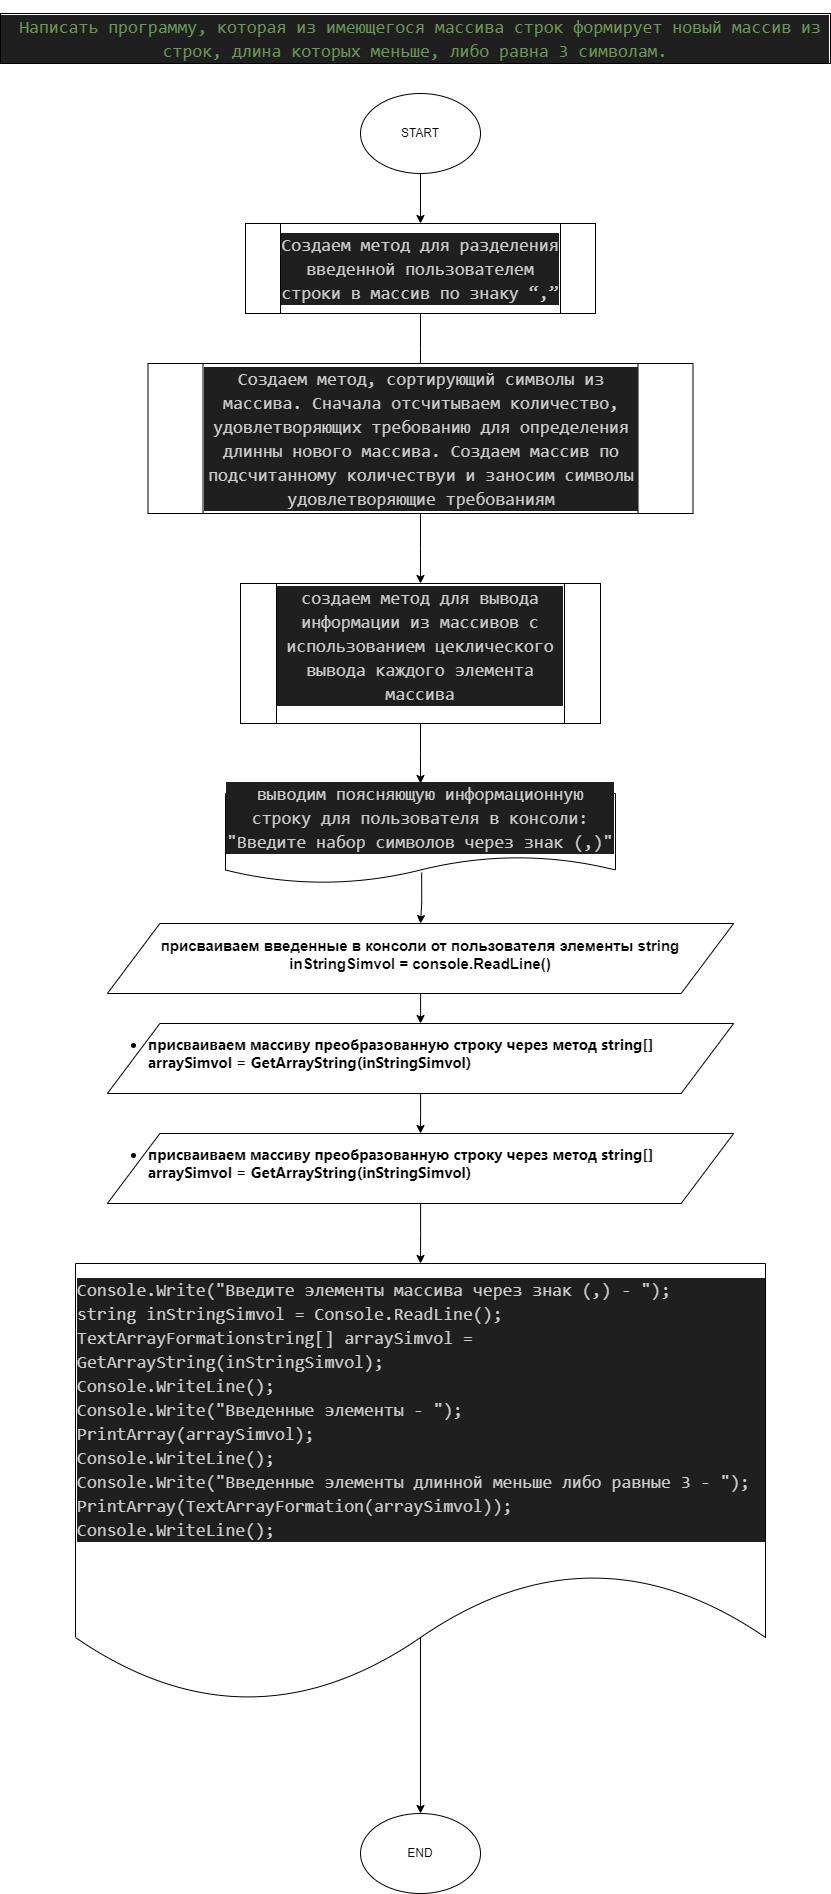

The diagram above was exported from draw.io. Its source (the exported page's mxGraphModel, read from the mxfile embedded in the PNG):
<mxGraphModel dx="1409" dy="828" grid="1" gridSize="10" guides="1" tooltips="1" connect="1" arrows="1" fold="1" page="1" pageScale="1" pageWidth="827" pageHeight="1169" math="0" shadow="0">
  <root>
    <mxCell id="0" />
    <mxCell id="1" parent="0" />
    <mxCell id="pv_DUyY3vjtQ8rrTsHhr-4" style="edgeStyle=orthogonalEdgeStyle;rounded=0;orthogonalLoop=1;jettySize=auto;html=1;entryX=0.5;entryY=0;entryDx=0;entryDy=0;" parent="1" source="pv_DUyY3vjtQ8rrTsHhr-1" target="pv_DUyY3vjtQ8rrTsHhr-3" edge="1">
      <mxGeometry relative="1" as="geometry" />
    </mxCell>
    <mxCell id="pv_DUyY3vjtQ8rrTsHhr-1" value="START" style="ellipse;whiteSpace=wrap;html=1;" parent="1" vertex="1">
      <mxGeometry x="360" y="110" width="120" height="80" as="geometry" />
    </mxCell>
    <mxCell id="pv_DUyY3vjtQ8rrTsHhr-2" value="&lt;br&gt;&lt;div style=&quot;color: rgb(204, 204, 204); background-color: rgb(31, 31, 31); font-family: Consolas, &amp;quot;Courier New&amp;quot;, monospace; font-weight: normal; font-size: 18px; line-height: 24px;&quot;&gt;&lt;div&gt;&lt;span style=&quot;color: #6a9955;&quot;&gt;&amp;nbsp;Написать программу,&amp;nbsp;&lt;/span&gt;&lt;span style=&quot;color: rgb(106, 153, 85);&quot;&gt;которая из имеющегося массива строк формирует новый массив из строк,&lt;/span&gt;&lt;span style=&quot;color: rgb(106, 153, 85);&quot;&gt;&amp;nbsp;длина которых меньше, либо равна 3 символам.&lt;/span&gt;&lt;/div&gt;&lt;/div&gt;&lt;br&gt;" style="rounded=0;whiteSpace=wrap;html=1;" parent="1" vertex="1">
      <mxGeometry y="30" width="830" height="50" as="geometry" />
    </mxCell>
    <mxCell id="pv_DUyY3vjtQ8rrTsHhr-5" style="edgeStyle=orthogonalEdgeStyle;rounded=0;orthogonalLoop=1;jettySize=auto;html=1;" parent="1" source="pv_DUyY3vjtQ8rrTsHhr-3" edge="1">
      <mxGeometry relative="1" as="geometry">
        <mxPoint x="420" y="400" as="targetPoint" />
      </mxGeometry>
    </mxCell>
    <mxCell id="pv_DUyY3vjtQ8rrTsHhr-3" value="&lt;br&gt;&lt;div style=&quot;color: rgb(204, 204, 204); background-color: rgb(31, 31, 31); font-family: Consolas, &amp;quot;Courier New&amp;quot;, monospace; font-weight: normal; font-size: 18px; line-height: 24px;&quot;&gt;&lt;div&gt;&lt;span style=&quot;color: #cccccc;&quot;&gt;Создаем метод для разделения введенной пользователем строки в массив по знаку “,”&lt;/span&gt;&lt;/div&gt;&lt;/div&gt;&lt;br&gt;" style="shape=process;whiteSpace=wrap;html=1;backgroundOutline=1;" parent="1" vertex="1">
      <mxGeometry x="245" y="240" width="350" height="90" as="geometry" />
    </mxCell>
    <mxCell id="pv_DUyY3vjtQ8rrTsHhr-8" style="edgeStyle=orthogonalEdgeStyle;rounded=0;orthogonalLoop=1;jettySize=auto;html=1;" parent="1" source="pv_DUyY3vjtQ8rrTsHhr-7" edge="1">
      <mxGeometry relative="1" as="geometry">
        <mxPoint x="420" y="600" as="targetPoint" />
      </mxGeometry>
    </mxCell>
    <mxCell id="pv_DUyY3vjtQ8rrTsHhr-7" value="&lt;div style=&quot;color: rgb(204, 204, 204); background-color: rgb(31, 31, 31); font-family: Consolas, &amp;quot;Courier New&amp;quot;, monospace; font-size: 18px; line-height: 24px;&quot;&gt;Создаем метод, сортирующий символы из массива. Сначала отсчитываем количество, удовлетворяющих требованию для определения длинны нового массива. Создаем массив по подсчитанному количествуи и заносим символы удовлетворяющие требованиям&lt;/div&gt;" style="shape=process;whiteSpace=wrap;html=1;backgroundOutline=1;" parent="1" vertex="1">
      <mxGeometry x="147.5" y="380" width="545" height="150" as="geometry" />
    </mxCell>
    <mxCell id="pv_DUyY3vjtQ8rrTsHhr-10" style="edgeStyle=orthogonalEdgeStyle;rounded=0;orthogonalLoop=1;jettySize=auto;html=1;" parent="1" source="pv_DUyY3vjtQ8rrTsHhr-9" edge="1">
      <mxGeometry relative="1" as="geometry">
        <mxPoint x="420" y="800" as="targetPoint" />
      </mxGeometry>
    </mxCell>
    <mxCell id="pv_DUyY3vjtQ8rrTsHhr-9" value="&#10;&lt;div style=&quot;color: rgb(204, 204, 204); background-color: rgb(31, 31, 31); font-family: Consolas, &amp;quot;Courier New&amp;quot;, monospace; font-weight: normal; font-size: 18px; line-height: 24px;&quot;&gt;&lt;div&gt;&lt;span style=&quot;color: #cccccc;&quot;&gt;создаем метод для вывода информации из массивов с использованием цеклического вывода каждого элемента массива&lt;/span&gt;&lt;/div&gt;&lt;/div&gt;&#10;&#10;" style="shape=process;whiteSpace=wrap;html=1;backgroundOutline=1;" parent="1" vertex="1">
      <mxGeometry x="240" y="600" width="360" height="140" as="geometry" />
    </mxCell>
    <mxCell id="pv_DUyY3vjtQ8rrTsHhr-14" style="edgeStyle=orthogonalEdgeStyle;rounded=0;orthogonalLoop=1;jettySize=auto;html=1;exitX=0.503;exitY=0.878;exitDx=0;exitDy=0;exitPerimeter=0;" parent="1" source="pv_DUyY3vjtQ8rrTsHhr-11" edge="1">
      <mxGeometry relative="1" as="geometry">
        <mxPoint x="420" y="940" as="targetPoint" />
      </mxGeometry>
    </mxCell>
    <mxCell id="pv_DUyY3vjtQ8rrTsHhr-11" value="&#10;&lt;div style=&quot;color: rgb(204, 204, 204); background-color: rgb(31, 31, 31); font-family: Consolas, &amp;quot;Courier New&amp;quot;, monospace; font-weight: normal; font-size: 18px; line-height: 24px;&quot;&gt;&lt;div&gt;&lt;span style=&quot;color: #cccccc;&quot;&gt;выводим поясняющую информационную строку для пользователя в консоли: &quot;Введите набор символов через знак (,)&quot;&lt;/span&gt;&lt;/div&gt;&lt;/div&gt;&#10;&#10;" style="shape=document;whiteSpace=wrap;html=1;boundedLbl=1;" parent="1" vertex="1">
      <mxGeometry x="225" y="810" width="390" height="90" as="geometry" />
    </mxCell>
    <mxCell id="pv_DUyY3vjtQ8rrTsHhr-15" style="edgeStyle=orthogonalEdgeStyle;rounded=0;orthogonalLoop=1;jettySize=auto;html=1;" parent="1" source="pv_DUyY3vjtQ8rrTsHhr-13" edge="1">
      <mxGeometry relative="1" as="geometry">
        <mxPoint x="420.0050000000001" y="1040" as="targetPoint" />
      </mxGeometry>
    </mxCell>
    <mxCell id="pv_DUyY3vjtQ8rrTsHhr-13" value="&lt;h5 style=&quot;margin-top: 0px; margin-bottom: 0.7em; position: relative; font-size: 15px;&quot;&gt;&lt;font style=&quot;font-size: 15px;&quot;&gt;&lt;br&gt;присваиваем введенные в консоли от пользователя элементы string inStringSimvol = console.ReadLine()&lt;/font&gt;&lt;/h5&gt;&lt;br style=&quot;font-size: 15px;&quot;&gt;" style="shape=parallelogram;perimeter=parallelogramPerimeter;whiteSpace=wrap;html=1;fixedSize=1;size=52.5;" parent="1" vertex="1">
      <mxGeometry x="106.88" y="940" width="626.25" height="70" as="geometry" />
    </mxCell>
    <mxCell id="pv_DUyY3vjtQ8rrTsHhr-18" style="edgeStyle=orthogonalEdgeStyle;rounded=0;orthogonalLoop=1;jettySize=auto;html=1;entryX=0.5;entryY=0;entryDx=0;entryDy=0;" parent="1" source="pv_DUyY3vjtQ8rrTsHhr-16" target="pv_DUyY3vjtQ8rrTsHhr-17" edge="1">
      <mxGeometry relative="1" as="geometry" />
    </mxCell>
    <mxCell id="pv_DUyY3vjtQ8rrTsHhr-16" value="&lt;ul style=&quot;margin-top: 0px; margin-bottom: 0.7em; position: relative; font-family: -apple-system, BlinkMacSystemFont, &amp;quot;Segoe WPC&amp;quot;, &amp;quot;Segoe UI&amp;quot;, system-ui, Ubuntu, &amp;quot;Droid Sans&amp;quot;, sans-serif; text-align: start; font-size: 15px;&quot; dir=&quot;auto&quot; class=&quot;code-line&quot; data-line=&quot;60&quot;&gt;&lt;li style=&quot;position: relative; font-size: 15px;&quot; dir=&quot;auto&quot; class=&quot;code-line&quot; data-line=&quot;63&quot;&gt;&lt;h6 style=&quot;margin-top: 0px; margin-bottom: 0.7em; position: relative; font-size: 15px;&quot;&gt;&lt;font style=&quot;font-size: 15px;&quot;&gt;присваиваем массиву преобразованную строку через метод string[] arraySimvol = GetArrayString(inStringSimvol)&lt;/font&gt;&lt;/h6&gt;&lt;/li&gt;&lt;/ul&gt;&lt;h5 style=&quot;margin-top: 0px; margin-bottom: 0.7em; position: relative; font-size: 15px;&quot;&gt;&lt;/h5&gt;" style="shape=parallelogram;perimeter=parallelogramPerimeter;whiteSpace=wrap;html=1;fixedSize=1;size=52.5;fontSize=15;" parent="1" vertex="1">
      <mxGeometry x="106.88" y="1040" width="626.25" height="70" as="geometry" />
    </mxCell>
    <mxCell id="pv_DUyY3vjtQ8rrTsHhr-21" style="edgeStyle=orthogonalEdgeStyle;rounded=0;orthogonalLoop=1;jettySize=auto;html=1;" parent="1" source="pv_DUyY3vjtQ8rrTsHhr-17" edge="1">
      <mxGeometry relative="1" as="geometry">
        <mxPoint x="420" y="1280" as="targetPoint" />
      </mxGeometry>
    </mxCell>
    <mxCell id="pv_DUyY3vjtQ8rrTsHhr-17" value="&lt;ul style=&quot;margin-top: 0px; margin-bottom: 0.7em; position: relative; font-family: -apple-system, BlinkMacSystemFont, &amp;quot;Segoe WPC&amp;quot;, &amp;quot;Segoe UI&amp;quot;, system-ui, Ubuntu, &amp;quot;Droid Sans&amp;quot;, sans-serif; text-align: start;&quot; dir=&quot;auto&quot; class=&quot;code-line&quot; data-line=&quot;60&quot;&gt;&lt;li style=&quot;position: relative;&quot; dir=&quot;auto&quot; class=&quot;code-line&quot; data-line=&quot;63&quot;&gt;&lt;h6 style=&quot;margin-top: 0px; margin-bottom: 0.7em; position: relative;&quot;&gt;&lt;font style=&quot;font-size: 15px;&quot;&gt;присваиваем массиву преобразованную строку через метод string[] arraySimvol = GetArrayString(inStringSimvol)&lt;/font&gt;&lt;/h6&gt;&lt;/li&gt;&lt;/ul&gt;" style="shape=parallelogram;perimeter=parallelogramPerimeter;whiteSpace=wrap;html=1;fixedSize=1;size=52.5;fontSize=15;fontColor=#000000;" parent="1" vertex="1">
      <mxGeometry x="106.88" y="1150" width="626.25" height="70" as="geometry" />
    </mxCell>
    <mxCell id="pv_DUyY3vjtQ8rrTsHhr-23" style="edgeStyle=orthogonalEdgeStyle;rounded=0;orthogonalLoop=1;jettySize=auto;html=1;exitX=0.5;exitY=0.843;exitDx=0;exitDy=0;exitPerimeter=0;" parent="1" source="pv_DUyY3vjtQ8rrTsHhr-19" target="pv_DUyY3vjtQ8rrTsHhr-22" edge="1">
      <mxGeometry relative="1" as="geometry" />
    </mxCell>
    <mxCell id="pv_DUyY3vjtQ8rrTsHhr-19" value="&#10;&lt;div style=&quot;color: rgb(204, 204, 204); background-color: rgb(31, 31, 31); font-family: Consolas, &amp;quot;Courier New&amp;quot;, monospace; font-weight: normal; font-size: 18px; line-height: 24px;&quot;&gt;&lt;div&gt;&lt;span style=&quot;color: #cccccc;&quot;&gt;Console.Write(&quot;Введите элементы массива через знак (,) - &quot;);&lt;/span&gt;&lt;/div&gt;&lt;div&gt;&lt;span style=&quot;color: #cccccc;&quot;&gt;string inStringSimvol = Console.ReadLine();&lt;/span&gt;&lt;/div&gt;&lt;div&gt;&lt;span style=&quot;color: #cccccc;&quot;&gt;TextArrayFormationstring[] arraySimvol = GetArrayString(inStringSimvol);&lt;/span&gt;&lt;/div&gt;&lt;div&gt;&lt;span style=&quot;color: #cccccc;&quot;&gt;Console.WriteLine();&lt;/span&gt;&lt;/div&gt;&lt;div&gt;&lt;span style=&quot;color: #cccccc;&quot;&gt;Console.Write(&quot;Введенные элементы - &quot;);&lt;/span&gt;&lt;/div&gt;&lt;div&gt;&lt;span style=&quot;color: #cccccc;&quot;&gt;PrintArray(arraySimvol);&lt;/span&gt;&lt;/div&gt;&lt;div&gt;&lt;span style=&quot;color: #cccccc;&quot;&gt;Console.WriteLine();&lt;/span&gt;&lt;/div&gt;&lt;div&gt;&lt;span style=&quot;color: #cccccc;&quot;&gt;Console.Write(&quot;Введенные элементы длинной меньше либо равные 3 - &quot;);&lt;/span&gt;&lt;/div&gt;&lt;div&gt;&lt;span style=&quot;color: #cccccc;&quot;&gt;PrintArray(TextArrayFormation(arraySimvol));&lt;/span&gt;&lt;/div&gt;&lt;div&gt;&lt;span style=&quot;color: #cccccc;&quot;&gt;Console.WriteLine();&lt;/span&gt;&lt;/div&gt;&lt;/div&gt;&#10;&#10;" style="shape=document;whiteSpace=wrap;html=1;boundedLbl=1;align=left;" parent="1" vertex="1">
      <mxGeometry x="75.01" y="1280" width="690" height="440" as="geometry" />
    </mxCell>
    <mxCell id="pv_DUyY3vjtQ8rrTsHhr-22" value="END" style="ellipse;whiteSpace=wrap;html=1;" parent="1" vertex="1">
      <mxGeometry x="360.01" y="1830" width="120" height="80" as="geometry" />
    </mxCell>
  </root>
</mxGraphModel>